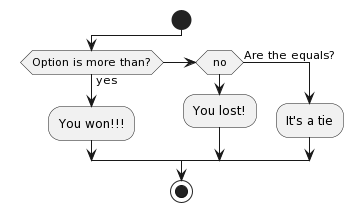

The diagram above was rendered by PlantUML. Its source (embedded in the PNG):
@startuml
start

if (Option is more than?) then (yes)
  :You won!!!;
elseif (no)
  :You lost!;
else (Are the equals?)
:It's a tie;
endif

stop
@enduml